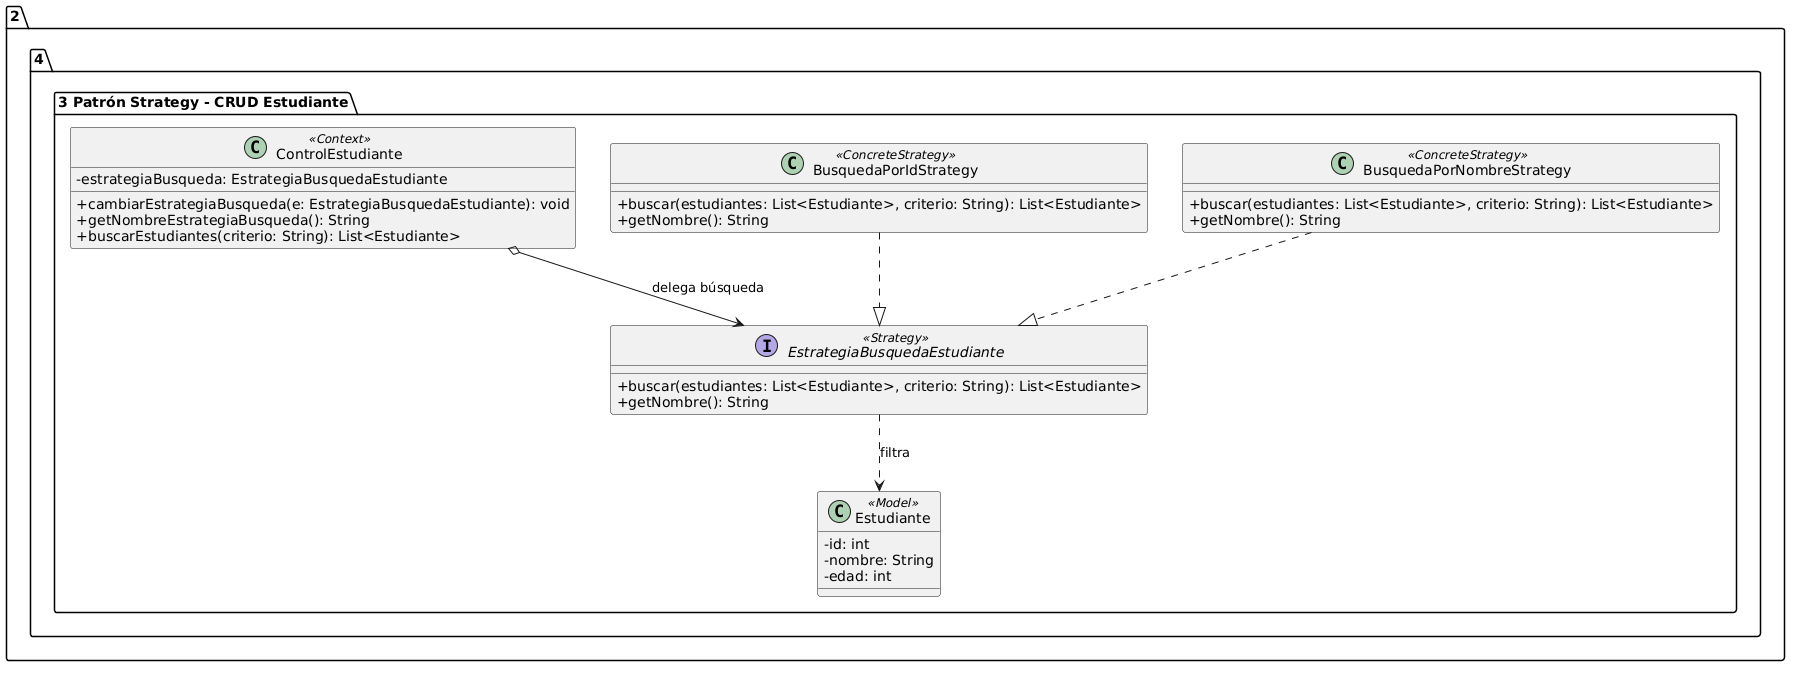

The diagram above was rendered by PlantUML. Its source (embedded in the PNG):
@startuml
skinparam classAttributeIconSize 0
skinparam shadowing false
skinparam defaultFontName Arial

package "2.4.3 Patrón Strategy - CRUD Estudiante" {
  class "ControlEstudiante" <<Context>> {
    - estrategiaBusqueda: EstrategiaBusquedaEstudiante
    + cambiarEstrategiaBusqueda(e: EstrategiaBusquedaEstudiante): void
    + getNombreEstrategiaBusqueda(): String
    + buscarEstudiantes(criterio: String): List<Estudiante>
  }

  interface "EstrategiaBusquedaEstudiante" <<Strategy>> {
    + buscar(estudiantes: List<Estudiante>, criterio: String): List<Estudiante>
    + getNombre(): String
  }

  class "BusquedaPorIdStrategy" <<ConcreteStrategy>> {
    + buscar(estudiantes: List<Estudiante>, criterio: String): List<Estudiante>
    + getNombre(): String
  }

  class "BusquedaPorNombreStrategy" <<ConcreteStrategy>> {
    + buscar(estudiantes: List<Estudiante>, criterio: String): List<Estudiante>
    + getNombre(): String
  }

  class "Estudiante" <<Model>> {
    - id: int
    - nombre: String
    - edad: int
  }
}

ControlEstudiante o--> EstrategiaBusquedaEstudiante : delega búsqueda
BusquedaPorIdStrategy ..|> EstrategiaBusquedaEstudiante
BusquedaPorNombreStrategy ..|> EstrategiaBusquedaEstudiante
EstrategiaBusquedaEstudiante ..> Estudiante : filtra
@enduml